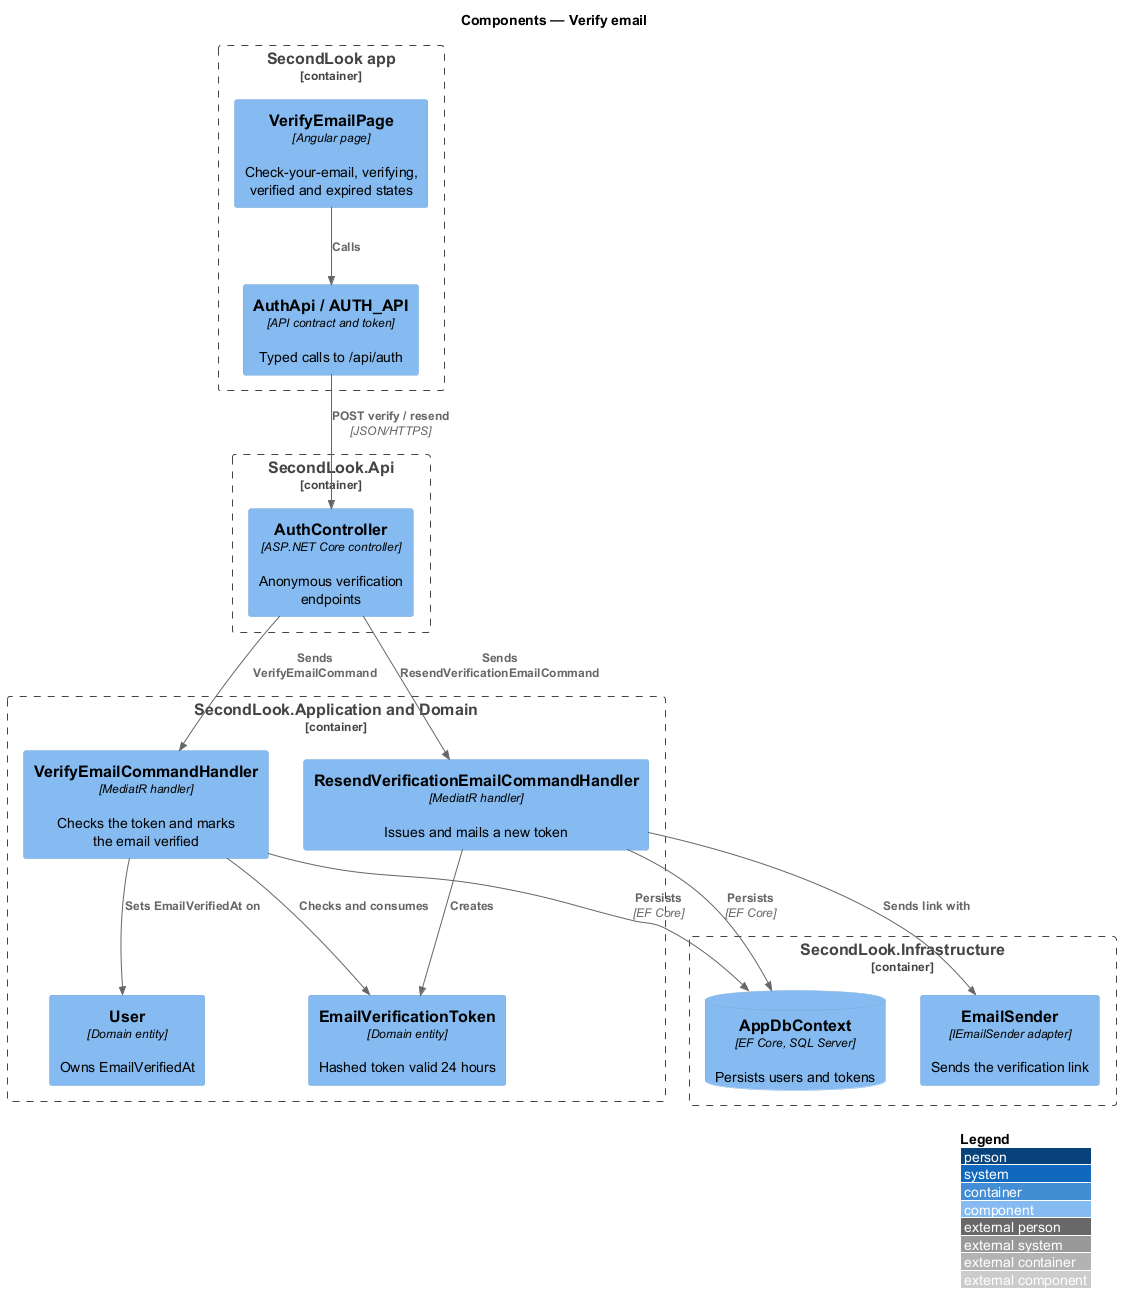

The diagram above was rendered by PlantUML. Its source (embedded in the PNG):
@startuml
!include <C4/C4_Component>
LAYOUT_WITH_LEGEND()
title Components — Verify email

Container_Boundary(app, "SecondLook app") {
  Component(page, "VerifyEmailPage", "Angular page", "Check-your-email, verifying, verified and expired states")
  Component(client, "AuthApi / AUTH_API", "API contract and token", "Typed calls to /api/auth")
}
Container_Boundary(api, "SecondLook.Api") {
  Component(ctrl, "AuthController", "ASP.NET Core controller", "Anonymous verification endpoints")
}
Container_Boundary(appl, "SecondLook.Application and Domain") {
  Component(verh, "VerifyEmailCommandHandler", "MediatR handler", "Checks the token and marks the email verified")
  Component(resh, "ResendVerificationEmailCommandHandler", "MediatR handler", "Issues and mails a new token")
  Component(evt, "EmailVerificationToken", "Domain entity", "Hashed token valid 24 hours")
  Component(user, "User", "Domain entity", "Owns EmailVerifiedAt")
}
Container_Boundary(infra, "SecondLook.Infrastructure") {
  Component(mail, "EmailSender", "IEmailSender adapter", "Sends the verification link")
  ComponentDb(db, "AppDbContext", "EF Core, SQL Server", "Persists users and tokens")
}
Rel(page, client, "Calls")
Rel(client, ctrl, "POST verify / resend", "JSON/HTTPS")
Rel(ctrl, verh, "Sends VerifyEmailCommand")
Rel(ctrl, resh, "Sends ResendVerificationEmailCommand")
Rel(verh, evt, "Checks and consumes")
Rel(verh, user, "Sets EmailVerifiedAt on")
Rel(resh, evt, "Creates")
Rel(resh, mail, "Sends link with")
Rel(verh, db, "Persists", "EF Core")
Rel(resh, db, "Persists", "EF Core")
@enduml